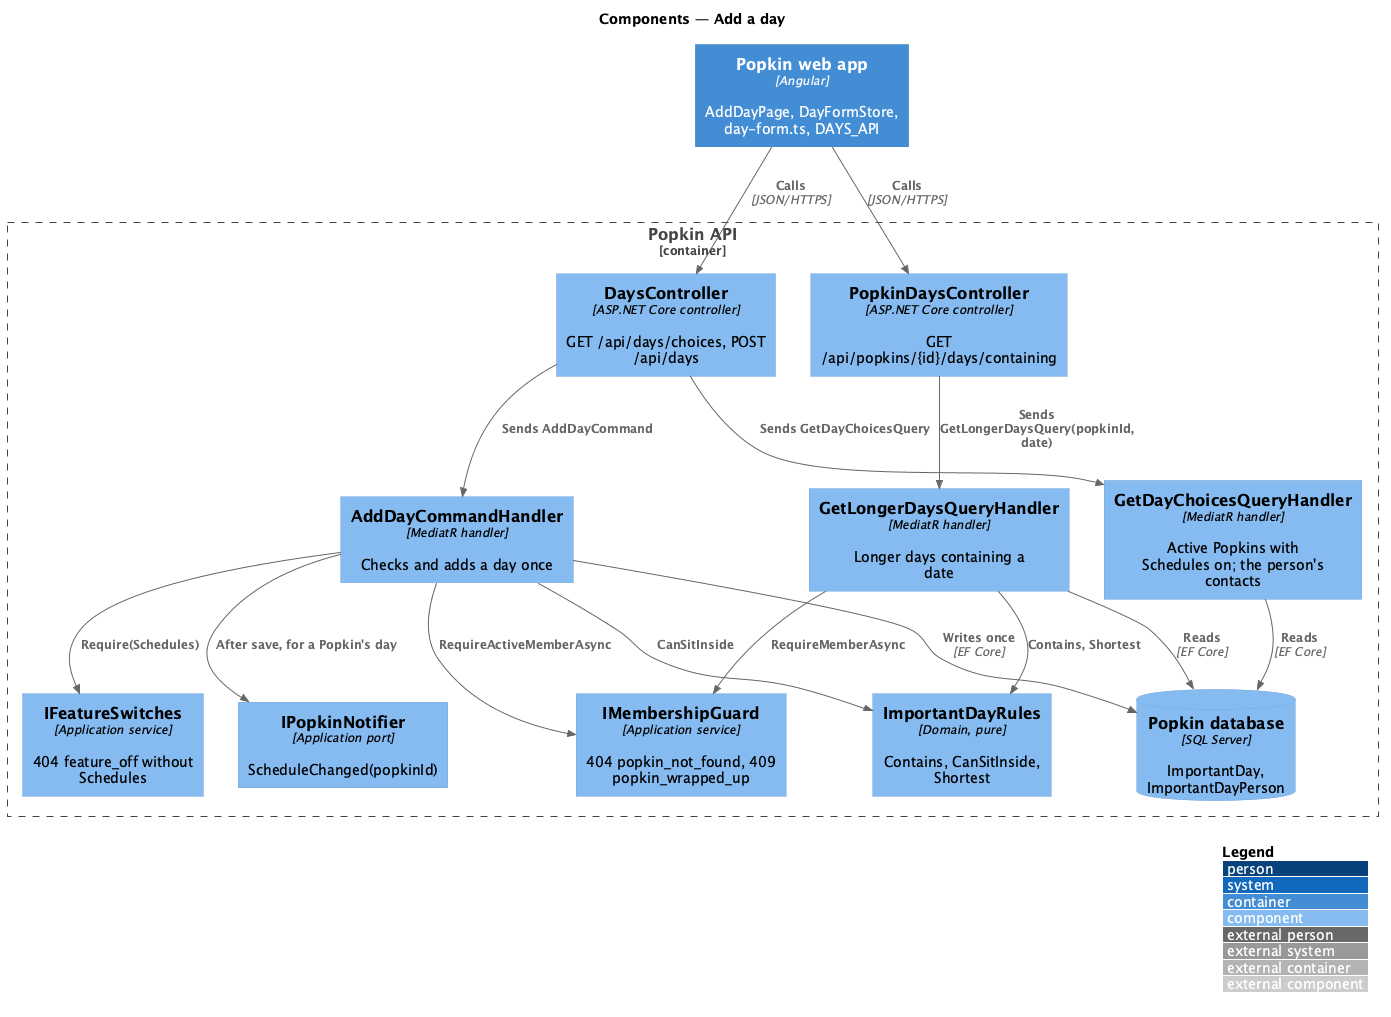

The diagram above was rendered by PlantUML. Its source (embedded in the PNG):
@startuml
!include <C4/C4_Component>
LAYOUT_WITH_LEGEND()
title Components — Add a day

Container(web, "Popkin web app", "Angular", "AddDayPage, DayFormStore, day-form.ts, DAYS_API")
Container_Boundary(api, "Popkin API") {
  Component(ctrl, "DaysController", "ASP.NET Core controller", "GET /api/days/choices, POST /api/days")
  Component(pctrl, "PopkinDaysController", "ASP.NET Core controller", "GET /api/popkins/{id}/days/containing")
  Component(choices, "GetDayChoicesQueryHandler", "MediatR handler", "Active Popkins with Schedules on; the person's contacts")
  Component(longer, "GetLongerDaysQueryHandler", "MediatR handler", "Longer days containing a date")
  Component(add, "AddDayCommandHandler", "MediatR handler", "Checks and adds a day once")
  Component(guard, "IMembershipGuard", "Application service", "404 popkin_not_found, 409 popkin_wrapped_up")
  Component(features, "IFeatureSwitches", "Application service", "404 feature_off without Schedules")
  Component(rules, "ImportantDayRules", "Domain, pure", "Contains, CanSitInside, Shortest")
  Component(notifier, "IPopkinNotifier", "Application port", "ScheduleChanged(popkinId)")
  ComponentDb(db, "Popkin database", "SQL Server", "ImportantDay, ImportantDayPerson")
}
Rel(web, ctrl, "Calls", "JSON/HTTPS")
Rel(web, pctrl, "Calls", "JSON/HTTPS")
Rel(ctrl, choices, "Sends GetDayChoicesQuery")
Rel(ctrl, add, "Sends AddDayCommand")
Rel(pctrl, longer, "Sends GetLongerDaysQuery(popkinId, date)")
Rel(add, features, "Require(Schedules)")
Rel(add, guard, "RequireActiveMemberAsync")
Rel(longer, guard, "RequireMemberAsync")
Rel(add, rules, "CanSitInside")
Rel(longer, rules, "Contains, Shortest")
Rel(add, db, "Writes once", "EF Core")
Rel(choices, db, "Reads", "EF Core")
Rel(longer, db, "Reads", "EF Core")
Rel(add, notifier, "After save, for a Popkin's day")
@enduml